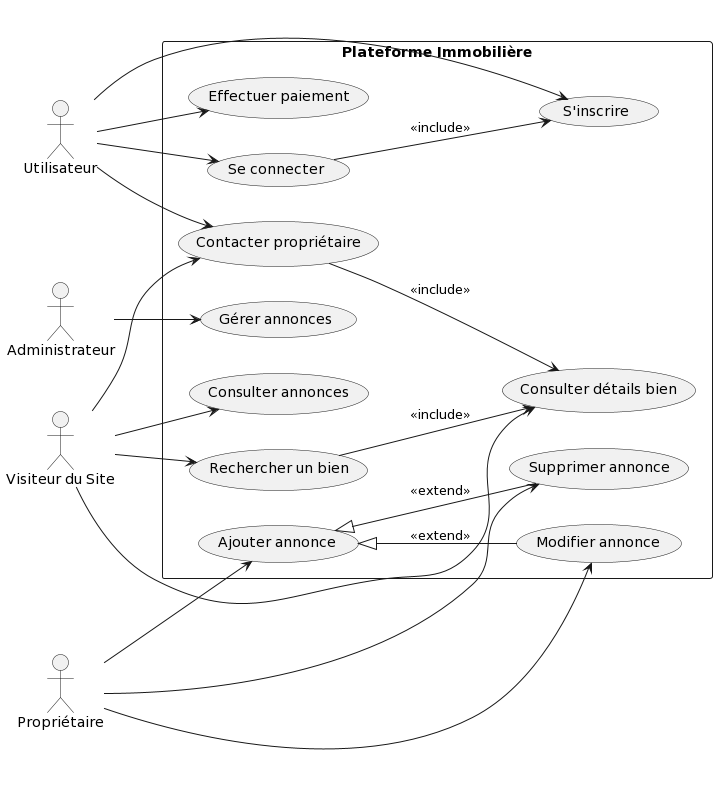

The diagram above was rendered by PlantUML. Its source (embedded in the PNG):
@startuml
left to right direction
actor Visiteur as "Visiteur du Site"
actor Utilisateur as "Utilisateur"
actor Proprietaire as "Propriétaire"
actor Administrateur as "Administrateur"

rectangle "Plateforme Immobilière" {
  usecase "Consulter annonces" as ConsulterAnnonces
  usecase "Rechercher un bien" as RechercherBien
  usecase "Consulter détails bien" as ConsulterDetailsBien
  usecase "Contacter propriétaire" as ContacterProprietaire
  usecase "S'inscrire" as SInscrire
  usecase "Se connecter" as SeConnecter
  usecase "Ajouter annonce" as AjouterAnnonce
  usecase "Modifier annonce" as ModifierAnnonce
  usecase "Supprimer annonce" as SupprimerAnnonce
  usecase "Gérer annonces" as GererAnnonces
  usecase "Effectuer paiement" as EffectuerPaiement

  Visiteur --> ConsulterAnnonces
  Visiteur --> RechercherBien
  Visiteur --> ConsulterDetailsBien
  Visiteur --> ContacterProprietaire
  Utilisateur --> SeConnecter
  Utilisateur --> SInscrire
  Utilisateur --> ContacterProprietaire
  Proprietaire --> AjouterAnnonce
  Proprietaire --> ModifierAnnonce
  Proprietaire --> SupprimerAnnonce
  Administrateur --> GererAnnonces
  Utilisateur --> EffectuerPaiement

  SeConnecter --> SInscrire : <<include>>
  RechercherBien --> ConsulterDetailsBien : <<include>>
  ContacterProprietaire --> ConsulterDetailsBien : <<include>>
  AjouterAnnonce <|-- ModifierAnnonce : <<extend>>
  AjouterAnnonce <|-- SupprimerAnnonce : <<extend>>
}
@enduml